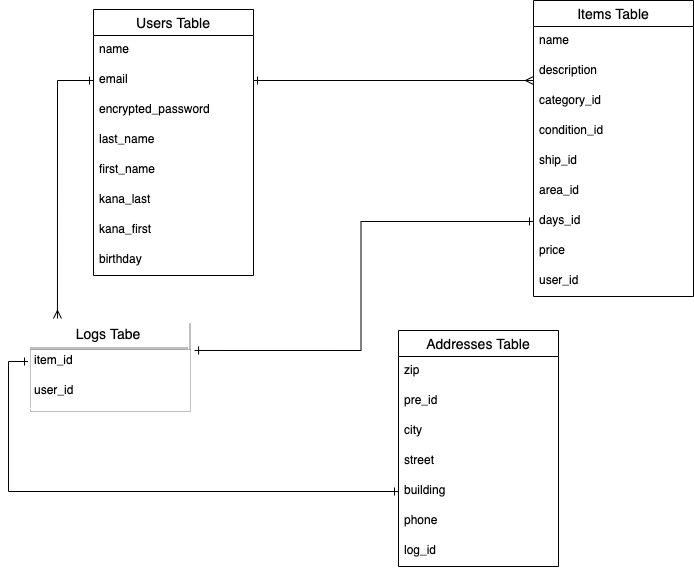

The diagram above was exported from draw.io. Its source (the exported page's mxGraphModel, read from the mxfile embedded in the PNG):
<mxGraphModel dx="331" dy="790" grid="1" gridSize="1" guides="1" tooltips="1" connect="1" arrows="1" fold="1" page="0" pageScale="1" pageWidth="827" pageHeight="1169" math="0" shadow="0">
  <root>
    <mxCell id="0" />
    <mxCell id="1" parent="0" />
    <mxCell id="32" value="Users Table" style="swimlane;fontStyle=0;childLayout=stackLayout;horizontal=1;startSize=26;horizontalStack=0;resizeParent=1;resizeParentMax=0;resizeLast=0;collapsible=1;marginBottom=0;align=center;fontSize=14;" parent="1" vertex="1">
      <mxGeometry x="160" y="130" width="160" height="266" as="geometry" />
    </mxCell>
    <mxCell id="33" value="name" style="text;strokeColor=none;fillColor=none;spacingLeft=4;spacingRight=4;overflow=hidden;rotatable=0;points=[[0,0.5],[1,0.5]];portConstraint=eastwest;fontSize=12;" parent="32" vertex="1">
      <mxGeometry y="26" width="160" height="30" as="geometry" />
    </mxCell>
    <mxCell id="34" value="email" style="text;strokeColor=none;fillColor=none;spacingLeft=4;spacingRight=4;overflow=hidden;rotatable=0;points=[[0,0.5],[1,0.5]];portConstraint=eastwest;fontSize=12;" parent="32" vertex="1">
      <mxGeometry y="56" width="160" height="30" as="geometry" />
    </mxCell>
    <mxCell id="35" value="encrypted_password" style="text;strokeColor=none;fillColor=none;spacingLeft=4;spacingRight=4;overflow=hidden;rotatable=0;points=[[0,0.5],[1,0.5]];portConstraint=eastwest;fontSize=12;" parent="32" vertex="1">
      <mxGeometry y="86" width="160" height="30" as="geometry" />
    </mxCell>
    <mxCell id="151" value="last_name" style="text;strokeColor=none;fillColor=none;spacingLeft=4;spacingRight=4;overflow=hidden;rotatable=0;points=[[0,0.5],[1,0.5]];portConstraint=eastwest;fontSize=12;" parent="32" vertex="1">
      <mxGeometry y="116" width="160" height="30" as="geometry" />
    </mxCell>
    <mxCell id="152" value="first_name" style="text;strokeColor=none;fillColor=none;spacingLeft=4;spacingRight=4;overflow=hidden;rotatable=0;points=[[0,0.5],[1,0.5]];portConstraint=eastwest;fontSize=12;" parent="32" vertex="1">
      <mxGeometry y="146" width="160" height="30" as="geometry" />
    </mxCell>
    <mxCell id="159" value="kana_last" style="text;strokeColor=none;fillColor=none;spacingLeft=4;spacingRight=4;overflow=hidden;rotatable=0;points=[[0,0.5],[1,0.5]];portConstraint=eastwest;fontSize=12;" vertex="1" parent="32">
      <mxGeometry y="176" width="160" height="30" as="geometry" />
    </mxCell>
    <mxCell id="160" value="kana_first" style="text;strokeColor=none;fillColor=none;spacingLeft=4;spacingRight=4;overflow=hidden;rotatable=0;points=[[0,0.5],[1,0.5]];portConstraint=eastwest;fontSize=12;" vertex="1" parent="32">
      <mxGeometry y="206" width="160" height="30" as="geometry" />
    </mxCell>
    <mxCell id="161" value="birthday" style="text;strokeColor=none;fillColor=none;spacingLeft=4;spacingRight=4;overflow=hidden;rotatable=0;points=[[0,0.5],[1,0.5]];portConstraint=eastwest;fontSize=12;" vertex="1" parent="32">
      <mxGeometry y="236" width="160" height="30" as="geometry" />
    </mxCell>
    <mxCell id="163" style="edgeStyle=orthogonalEdgeStyle;rounded=0;orthogonalLoop=1;jettySize=auto;html=1;exitX=1;exitY=0.5;exitDx=0;exitDy=0;startArrow=ERone;startFill=0;endArrow=ERmany;endFill=0;" edge="1" parent="1" source="34">
      <mxGeometry relative="1" as="geometry">
        <mxPoint x="600" y="201" as="targetPoint" />
      </mxGeometry>
    </mxCell>
    <mxCell id="165" style="edgeStyle=orthogonalEdgeStyle;rounded=0;orthogonalLoop=1;jettySize=auto;html=1;exitX=0;exitY=0.5;exitDx=0;exitDy=0;startArrow=ERone;startFill=0;endArrow=ERmany;endFill=0;entryX=0.181;entryY=-0.023;entryDx=0;entryDy=0;entryPerimeter=0;" edge="1" parent="1" source="34" target="136">
      <mxGeometry relative="1" as="geometry">
        <mxPoint x="13" y="345" as="targetPoint" />
      </mxGeometry>
    </mxCell>
    <mxCell id="37" value="Items Table" style="swimlane;fontStyle=0;childLayout=stackLayout;horizontal=1;startSize=26;horizontalStack=0;resizeParent=1;resizeParentMax=0;resizeLast=0;collapsible=1;marginBottom=0;align=center;fontSize=14;" parent="1" vertex="1">
      <mxGeometry x="600" y="121" width="160" height="296" as="geometry" />
    </mxCell>
    <mxCell id="38" value="name" style="text;strokeColor=none;fillColor=none;spacingLeft=4;spacingRight=4;overflow=hidden;rotatable=0;points=[[0,0.5],[1,0.5]];portConstraint=eastwest;fontSize=12;" parent="37" vertex="1">
      <mxGeometry y="26" width="160" height="30" as="geometry" />
    </mxCell>
    <mxCell id="39" value="description" style="text;strokeColor=none;fillColor=none;spacingLeft=4;spacingRight=4;overflow=hidden;rotatable=0;points=[[0,0.5],[1,0.5]];portConstraint=eastwest;fontSize=12;" parent="37" vertex="1">
      <mxGeometry y="56" width="160" height="30" as="geometry" />
    </mxCell>
    <mxCell id="118" value="category_id" style="text;strokeColor=none;fillColor=none;spacingLeft=4;spacingRight=4;overflow=hidden;rotatable=0;points=[[0,0.5],[1,0.5]];portConstraint=eastwest;fontSize=12;" parent="37" vertex="1">
      <mxGeometry y="86" width="160" height="30" as="geometry" />
    </mxCell>
    <mxCell id="119" value="condition_id" style="text;strokeColor=none;fillColor=none;spacingLeft=4;spacingRight=4;overflow=hidden;rotatable=0;points=[[0,0.5],[1,0.5]];portConstraint=eastwest;fontSize=12;" parent="37" vertex="1">
      <mxGeometry y="116" width="160" height="30" as="geometry" />
    </mxCell>
    <mxCell id="120" value="ship_id" style="text;strokeColor=none;fillColor=none;spacingLeft=4;spacingRight=4;overflow=hidden;rotatable=0;points=[[0,0.5],[1,0.5]];portConstraint=eastwest;fontSize=12;" parent="37" vertex="1">
      <mxGeometry y="146" width="160" height="30" as="geometry" />
    </mxCell>
    <mxCell id="121" value="area_id" style="text;strokeColor=none;fillColor=none;spacingLeft=4;spacingRight=4;overflow=hidden;rotatable=0;points=[[0,0.5],[1,0.5]];portConstraint=eastwest;fontSize=12;" parent="37" vertex="1">
      <mxGeometry y="176" width="160" height="30" as="geometry" />
    </mxCell>
    <mxCell id="122" value="days_id" style="text;strokeColor=none;fillColor=none;spacingLeft=4;spacingRight=4;overflow=hidden;rotatable=0;points=[[0,0.5],[1,0.5]];portConstraint=eastwest;fontSize=12;" parent="37" vertex="1">
      <mxGeometry y="206" width="160" height="30" as="geometry" />
    </mxCell>
    <mxCell id="123" value="price" style="text;strokeColor=none;fillColor=none;spacingLeft=4;spacingRight=4;overflow=hidden;rotatable=0;points=[[0,0.5],[1,0.5]];portConstraint=eastwest;fontSize=12;" parent="37" vertex="1">
      <mxGeometry y="236" width="160" height="30" as="geometry" />
    </mxCell>
    <mxCell id="124" value="user_id" style="text;strokeColor=none;fillColor=none;spacingLeft=4;spacingRight=4;overflow=hidden;rotatable=0;points=[[0,0.5],[1,0.5]];portConstraint=eastwest;fontSize=12;" parent="37" vertex="1">
      <mxGeometry y="266" width="160" height="30" as="geometry" />
    </mxCell>
    <mxCell id="167" style="edgeStyle=orthogonalEdgeStyle;rounded=0;orthogonalLoop=1;jettySize=auto;html=1;exitX=0;exitY=0.5;exitDx=0;exitDy=0;entryX=1.038;entryY=0.133;entryDx=0;entryDy=0;entryPerimeter=0;startArrow=ERone;startFill=0;endArrow=ERone;endFill=0;" edge="1" parent="1" source="122" target="138">
      <mxGeometry relative="1" as="geometry" />
    </mxCell>
    <mxCell id="168" style="edgeStyle=orthogonalEdgeStyle;rounded=0;orthogonalLoop=1;jettySize=auto;html=1;exitX=0;exitY=0.5;exitDx=0;exitDy=0;entryX=0;entryY=0.5;entryDx=0;entryDy=0;startArrow=ERone;startFill=0;endArrow=ERone;endFill=0;" edge="1" parent="1" source="138" target="128">
      <mxGeometry relative="1" as="geometry" />
    </mxCell>
    <mxCell id="136" value="Logs Tabe" style="swimlane;fontStyle=0;childLayout=stackLayout;horizontal=1;startSize=26;horizontalStack=0;resizeParent=1;resizeParentMax=0;resizeLast=0;collapsible=1;marginBottom=0;align=center;fontSize=14;perimeterSpacing=0;strokeColor=#FFFFFF;swimlaneLine=1;shadow=1;" parent="1" vertex="1">
      <mxGeometry x="95" y="441" width="160" height="88" as="geometry" />
    </mxCell>
    <mxCell id="138" value="item_id" style="text;fillColor=none;spacingLeft=4;spacingRight=4;overflow=hidden;rotatable=0;points=[[0,0.5],[1,0.5]];portConstraint=eastwest;fontSize=12;" parent="136" vertex="1">
      <mxGeometry y="26" width="160" height="30" as="geometry" />
    </mxCell>
    <mxCell id="146" value="user_id" style="text;strokeColor=none;fillColor=none;spacingLeft=4;spacingRight=4;overflow=hidden;rotatable=0;points=[[0,0.5],[1,0.5]];portConstraint=eastwest;fontSize=12;" parent="136" vertex="1">
      <mxGeometry y="56" width="160" height="32" as="geometry" />
    </mxCell>
    <mxCell id="99" value="Addresses Table" style="swimlane;fontStyle=0;childLayout=stackLayout;horizontal=1;startSize=26;horizontalStack=0;resizeParent=1;resizeParentMax=0;resizeLast=0;collapsible=1;marginBottom=0;align=center;fontSize=14;" parent="1" vertex="1">
      <mxGeometry x="465" y="451" width="160" height="236" as="geometry" />
    </mxCell>
    <mxCell id="108" value="zip" style="text;strokeColor=none;fillColor=none;spacingLeft=4;spacingRight=4;overflow=hidden;rotatable=0;points=[[0,0.5],[1,0.5]];portConstraint=eastwest;fontSize=12;" parent="99" vertex="1">
      <mxGeometry y="26" width="160" height="30" as="geometry" />
    </mxCell>
    <mxCell id="110" value="pre_id" style="text;strokeColor=none;fillColor=none;spacingLeft=4;spacingRight=4;overflow=hidden;rotatable=0;points=[[0,0.5],[1,0.5]];portConstraint=eastwest;fontSize=12;" parent="99" vertex="1">
      <mxGeometry y="56" width="160" height="30" as="geometry" />
    </mxCell>
    <mxCell id="111" value="city" style="text;strokeColor=none;fillColor=none;spacingLeft=4;spacingRight=4;overflow=hidden;rotatable=0;points=[[0,0.5],[1,0.5]];portConstraint=eastwest;fontSize=12;" parent="99" vertex="1">
      <mxGeometry y="86" width="160" height="30" as="geometry" />
    </mxCell>
    <mxCell id="112" value="street" style="text;strokeColor=none;fillColor=none;spacingLeft=4;spacingRight=4;overflow=hidden;rotatable=0;points=[[0,0.5],[1,0.5]];portConstraint=eastwest;fontSize=12;" parent="99" vertex="1">
      <mxGeometry y="116" width="160" height="30" as="geometry" />
    </mxCell>
    <mxCell id="128" value="building" style="text;strokeColor=none;fillColor=none;spacingLeft=4;spacingRight=4;overflow=hidden;rotatable=0;points=[[0,0.5],[1,0.5]];portConstraint=eastwest;fontSize=12;" parent="99" vertex="1">
      <mxGeometry y="146" width="160" height="30" as="geometry" />
    </mxCell>
    <mxCell id="148" value="phone" style="text;strokeColor=none;fillColor=none;spacingLeft=4;spacingRight=4;overflow=hidden;rotatable=0;points=[[0,0.5],[1,0.5]];portConstraint=eastwest;fontSize=12;" parent="99" vertex="1">
      <mxGeometry y="176" width="160" height="30" as="geometry" />
    </mxCell>
    <mxCell id="170" value="log_id" style="text;strokeColor=none;fillColor=none;spacingLeft=4;spacingRight=4;overflow=hidden;rotatable=0;points=[[0,0.5],[1,0.5]];portConstraint=eastwest;fontSize=12;" vertex="1" parent="99">
      <mxGeometry y="206" width="160" height="30" as="geometry" />
    </mxCell>
  </root>
</mxGraphModel>